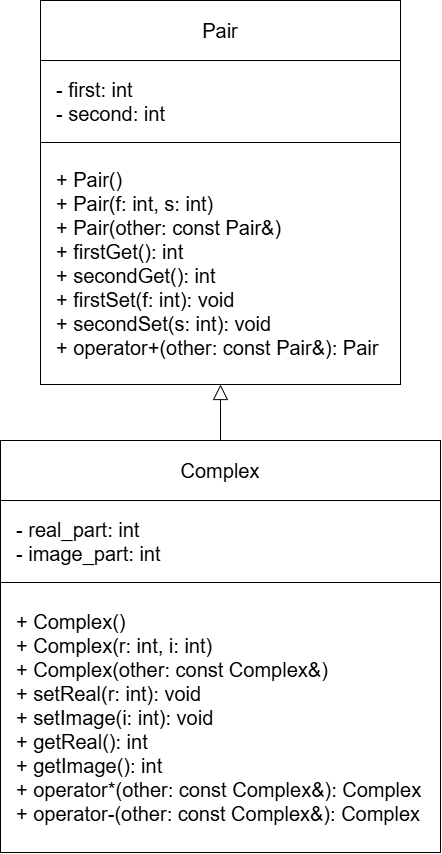

The diagram above was exported from draw.io. Its source (the exported page's mxGraphModel, read from the mxfile embedded in the PNG):
<mxGraphModel dx="1394" dy="864" grid="1" gridSize="10" guides="1" tooltips="1" connect="1" arrows="1" fold="1" page="1" pageScale="1" pageWidth="850" pageHeight="1100" background="#ffffff" math="0" shadow="0">
  <root>
    <mxCell id="0" />
    <mxCell id="1" parent="0" />
    <mxCell id="pair_title" parent="1" style="rounded=0;whiteSpace=wrap;html=1;fillColor=#ffffff;strokeColor=#000000;fontSize=20;fontStyle=0;align=center;verticalAlign=middle;spacing=8;" value="Pair" vertex="1">
      <mxGeometry height="60" width="360" x="130" y="60" as="geometry" />
    </mxCell>
    <mxCell id="pair_attrs" parent="1" style="rounded=0;whiteSpace=wrap;html=1;fillColor=#ffffff;strokeColor=#000000;fontSize=20;fontStyle=0;align=left;verticalAlign=middle;spacingLeft=14;spacingRight=10;spacingTop=8;spacingBottom=8;" value="- first: int&#10;- second: int" vertex="1">
      <mxGeometry height="82" width="360" x="130" y="120" as="geometry" />
    </mxCell>
    <mxCell id="pair_methods" parent="1" style="rounded=0;whiteSpace=wrap;html=1;fillColor=#ffffff;strokeColor=#000000;fontSize=20;fontStyle=0;align=left;verticalAlign=middle;spacingLeft=14;spacingRight=10;spacingTop=8;spacingBottom=8;" value="+ Pair()&#10;+ Pair(f: int, s: int)&#10;+ Pair(other: const Pair&amp;)&#10;+ firstGet(): int&#10;+ secondGet(): int&#10;+ firstSet(f: int): void&#10;+ secondSet(s: int): void&#10;+ operator+(other: const Pair&amp;): Pair" vertex="1">
      <mxGeometry height="242" width="360" x="130" y="202" as="geometry" />
    </mxCell>
    <mxCell id="inheritance" edge="1" parent="1" source="complex_title" style="endArrow=block;endFill=0;html=1;rounded=0;strokeColor=#000000;strokeWidth=1;entryX=0.5;entryY=1;entryDx=0;entryDy=0;exitX=0.5;exitY=0;exitDx=0;exitDy=0;endSize=13;" target="pair_methods" value="">
      <mxGeometry height="50" relative="1" width="50" as="geometry">
        <mxPoint x="400" y="500" as="sourcePoint" />
        <mxPoint x="400" y="444" as="targetPoint" />
      </mxGeometry>
    </mxCell>
    <mxCell id="complex_title" parent="1" style="rounded=0;whiteSpace=wrap;html=1;fillColor=#ffffff;strokeColor=#000000;fontSize=20;fontStyle=0;align=center;verticalAlign=middle;spacing=8;" value="Complex" vertex="1">
      <mxGeometry height="60" width="440" x="90" y="500" as="geometry" />
    </mxCell>
    <mxCell id="complex_attrs" parent="1" style="rounded=0;whiteSpace=wrap;html=1;fillColor=#ffffff;strokeColor=#000000;fontSize=20;fontStyle=0;align=left;verticalAlign=middle;spacingLeft=14;spacingRight=10;spacingTop=8;spacingBottom=8;" value="- real_part: int&#10;- image_part: int" vertex="1">
      <mxGeometry height="82" width="440" x="90" y="560" as="geometry" />
    </mxCell>
    <mxCell id="complex_methods" parent="1" style="rounded=0;whiteSpace=wrap;html=1;fillColor=#ffffff;strokeColor=#000000;fontSize=20;fontStyle=0;align=left;verticalAlign=middle;spacingLeft=14;spacingRight=10;spacingTop=8;spacingBottom=8;" value="+ Complex()&#10;+ Complex(r: int, i: int)&#10;+ Complex(other: const Complex&amp;)&#10;+ setReal(r: int): void&#10;+ setImage(i: int): void&#10;+ getReal(): int&#10;+ getImage(): int&#10;+ operator*(other: const Complex&amp;): Complex&#10;+ operator-(other: const Complex&amp;): Complex" vertex="1">
      <mxGeometry height="270" width="440" x="90" y="642" as="geometry" />
    </mxCell>
  </root>
</mxGraphModel>